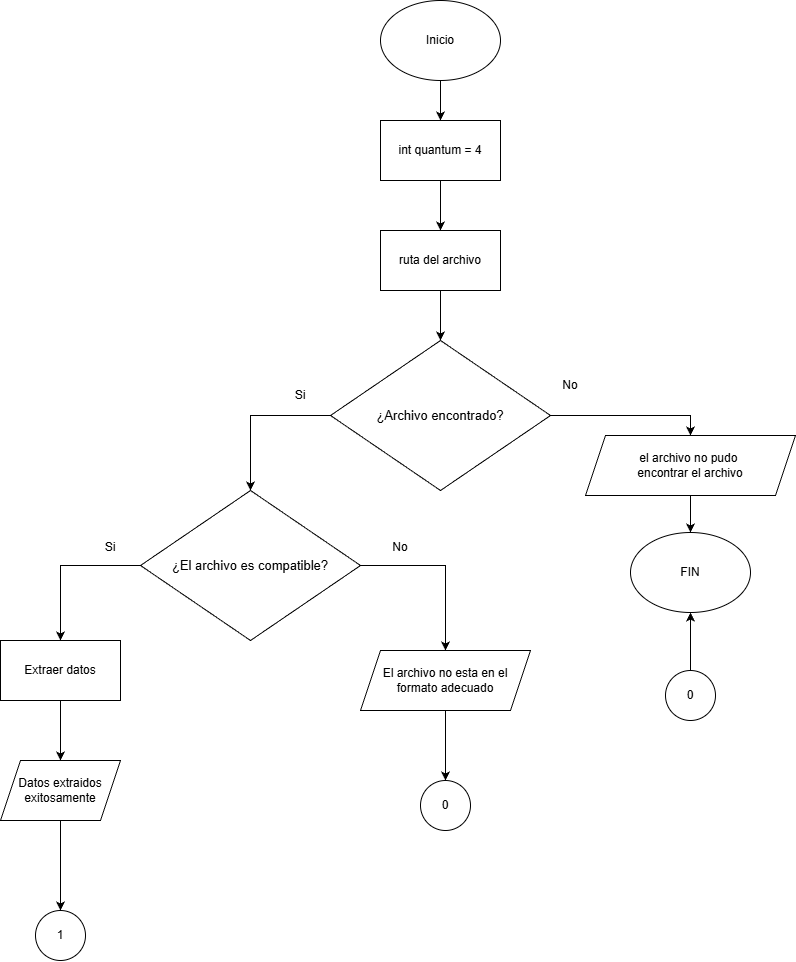

The diagram above was exported from draw.io. Its source (the exported page's mxGraphModel, read from the mxfile embedded in the PNG):
<mxGraphModel dx="1733" dy="458" grid="1" gridSize="10" guides="1" tooltips="1" connect="1" arrows="1" fold="1" page="1" pageScale="1" pageWidth="827" pageHeight="1169" math="0" shadow="0">
  <root>
    <mxCell id="0" />
    <mxCell id="1" parent="0" />
    <mxCell id="HRcgWvnOZtIn1EeHytaR-2" edge="1" parent="1" source="HRcgWvnOZtIn1EeHytaR-1" style="edgeStyle=orthogonalEdgeStyle;rounded=0;orthogonalLoop=1;jettySize=auto;html=1;exitX=0.5;exitY=1;exitDx=0;exitDy=0;" target="HRcgWvnOZtIn1EeHytaR-3">
      <mxGeometry relative="1" as="geometry">
        <mxPoint x="-440" y="150" as="targetPoint" />
      </mxGeometry>
    </mxCell>
    <mxCell id="HRcgWvnOZtIn1EeHytaR-1" parent="1" style="ellipse;whiteSpace=wrap;html=1;" value="Inicio" vertex="1">
      <mxGeometry height="80" width="120" x="-430" y="30" as="geometry" />
    </mxCell>
    <mxCell id="HRcgWvnOZtIn1EeHytaR-4" edge="1" parent="1" source="HRcgWvnOZtIn1EeHytaR-3" style="edgeStyle=orthogonalEdgeStyle;rounded=0;orthogonalLoop=1;jettySize=auto;html=1;exitX=0.5;exitY=1;exitDx=0;exitDy=0;" target="HRcgWvnOZtIn1EeHytaR-5">
      <mxGeometry relative="1" as="geometry">
        <mxPoint x="-440" y="270" as="targetPoint" />
      </mxGeometry>
    </mxCell>
    <mxCell id="HRcgWvnOZtIn1EeHytaR-3" parent="1" style="rounded=0;whiteSpace=wrap;html=1;" value="int quantum = 4" vertex="1">
      <mxGeometry height="60" width="120" x="-430" y="150" as="geometry" />
    </mxCell>
    <mxCell id="glr7HoIx8QrOpEIORITj-6" edge="1" parent="1" source="HRcgWvnOZtIn1EeHytaR-5" style="edgeStyle=orthogonalEdgeStyle;rounded=0;orthogonalLoop=1;jettySize=auto;html=1;exitX=0.5;exitY=1;exitDx=0;exitDy=0;entryX=0.5;entryY=0;entryDx=0;entryDy=0;" target="UVxQvA_oAeouRUnc48NK-1">
      <mxGeometry relative="1" as="geometry" />
    </mxCell>
    <mxCell id="HRcgWvnOZtIn1EeHytaR-5" parent="1" style="rounded=0;whiteSpace=wrap;html=1;" value="ruta del archivo" vertex="1">
      <mxGeometry height="60" width="120" x="-430" y="260" as="geometry" />
    </mxCell>
    <mxCell id="glr7HoIx8QrOpEIORITj-2" edge="1" parent="1" source="UVxQvA_oAeouRUnc48NK-1" style="edgeStyle=orthogonalEdgeStyle;rounded=0;orthogonalLoop=1;jettySize=auto;html=1;entryX=0.5;entryY=0;entryDx=0;entryDy=0;" target="glr7HoIx8QrOpEIORITj-3">
      <mxGeometry relative="1" as="geometry">
        <mxPoint x="-220" y="445" as="targetPoint" />
      </mxGeometry>
    </mxCell>
    <mxCell id="az5aep1DBBRqZ-A-uH3a-1" edge="1" parent="1" source="UVxQvA_oAeouRUnc48NK-1" style="edgeStyle=orthogonalEdgeStyle;rounded=0;orthogonalLoop=1;jettySize=auto;html=1;exitX=0;exitY=0.5;exitDx=0;exitDy=0;entryX=0.5;entryY=0;entryDx=0;entryDy=0;" target="az5aep1DBBRqZ-A-uH3a-3">
      <mxGeometry relative="1" as="geometry">
        <mxPoint x="-490" y="590" as="targetPoint" />
      </mxGeometry>
    </mxCell>
    <mxCell id="UVxQvA_oAeouRUnc48NK-1" parent="1" style="rhombus;whiteSpace=wrap;html=1;" value="&lt;p style=&quot;font-variant-numeric: normal; font-variant-east-asian: normal; font-variant-alternates: normal; font-size-adjust: none; font-kerning: auto; font-optical-sizing: auto; font-feature-settings: normal; font-variation-settings: normal; font-variant-position: normal; font-variant-emoji: normal; font-stretch: normal; font-size: 13px; line-height: 22px; overflow: auto; text-wrap-mode: wrap; word-break: break-all; padding: 16px; text-align: start; margin: 0px !important;&quot;&gt;&lt;span style=&quot;background-color: transparent; color: light-dark(rgb(0, 0, 0), rgb(255, 255, 255));&quot;&gt;¿Archivo encontrado&lt;/span&gt;?&lt;/p&gt;" vertex="1">
      <mxGeometry height="150" width="220" x="-480" y="370" as="geometry" />
    </mxCell>
    <mxCell id="glr7HoIx8QrOpEIORITj-4" edge="1" parent="1" source="glr7HoIx8QrOpEIORITj-3" style="edgeStyle=orthogonalEdgeStyle;rounded=0;orthogonalLoop=1;jettySize=auto;html=1;" target="glr7HoIx8QrOpEIORITj-5">
      <mxGeometry relative="1" as="geometry">
        <mxPoint x="-120" y="540" as="targetPoint" />
      </mxGeometry>
    </mxCell>
    <mxCell id="glr7HoIx8QrOpEIORITj-3" parent="1" style="shape=parallelogram;perimeter=parallelogramPerimeter;whiteSpace=wrap;html=1;fixedSize=1;" value="el archivo no pudo&amp;nbsp;&lt;div&gt;encontrar el archivo&lt;/div&gt;" vertex="1">
      <mxGeometry height="60" width="210" x="-225" y="465" as="geometry" />
    </mxCell>
    <mxCell id="glr7HoIx8QrOpEIORITj-5" parent="1" style="ellipse;whiteSpace=wrap;html=1;" value="FIN" vertex="1">
      <mxGeometry height="80" width="120" x="-180" y="562" as="geometry" />
    </mxCell>
    <mxCell id="glr7HoIx8QrOpEIORITj-12" edge="1" parent="1" source="glr7HoIx8QrOpEIORITj-11" style="edgeStyle=orthogonalEdgeStyle;rounded=0;orthogonalLoop=1;jettySize=auto;html=1;" target="glr7HoIx8QrOpEIORITj-13">
      <mxGeometry relative="1" as="geometry">
        <mxPoint x="-630" y="670" as="targetPoint" />
      </mxGeometry>
    </mxCell>
    <mxCell id="glr7HoIx8QrOpEIORITj-11" parent="1" style="rounded=0;whiteSpace=wrap;html=1;" value="Extraer datos" vertex="1">
      <mxGeometry height="60" width="120" x="-810" y="670" as="geometry" />
    </mxCell>
    <mxCell id="glr7HoIx8QrOpEIORITj-14" edge="1" parent="1" source="glr7HoIx8QrOpEIORITj-13" style="edgeStyle=orthogonalEdgeStyle;rounded=0;orthogonalLoop=1;jettySize=auto;html=1;" target="glr7HoIx8QrOpEIORITj-15">
      <mxGeometry relative="1" as="geometry">
        <mxPoint x="-680" y="770" as="targetPoint" />
      </mxGeometry>
    </mxCell>
    <mxCell id="glr7HoIx8QrOpEIORITj-13" parent="1" style="shape=parallelogram;perimeter=parallelogramPerimeter;whiteSpace=wrap;html=1;fixedSize=1;" value="Datos extraidos exitosamente" vertex="1">
      <mxGeometry height="60" width="120" x="-810" y="790" as="geometry" />
    </mxCell>
    <mxCell id="glr7HoIx8QrOpEIORITj-15" parent="1" style="ellipse;whiteSpace=wrap;html=1;" value="1" vertex="1">
      <mxGeometry height="50" width="50" x="-775" y="940" as="geometry" />
    </mxCell>
    <mxCell id="az5aep1DBBRqZ-A-uH3a-4" edge="1" parent="1" source="az5aep1DBBRqZ-A-uH3a-3" style="edgeStyle=orthogonalEdgeStyle;rounded=0;orthogonalLoop=1;jettySize=auto;html=1;exitX=0;exitY=0.5;exitDx=0;exitDy=0;entryX=0.5;entryY=0;entryDx=0;entryDy=0;" target="glr7HoIx8QrOpEIORITj-11">
      <mxGeometry relative="1" as="geometry" />
    </mxCell>
    <mxCell id="az5aep1DBBRqZ-A-uH3a-7" edge="1" parent="1" source="az5aep1DBBRqZ-A-uH3a-3" style="edgeStyle=orthogonalEdgeStyle;rounded=0;orthogonalLoop=1;jettySize=auto;html=1;exitX=1;exitY=0.5;exitDx=0;exitDy=0;" target="az5aep1DBBRqZ-A-uH3a-8">
      <mxGeometry relative="1" as="geometry">
        <mxPoint x="-370" y="710" as="targetPoint" />
      </mxGeometry>
    </mxCell>
    <mxCell id="az5aep1DBBRqZ-A-uH3a-3" parent="1" style="rhombus;whiteSpace=wrap;html=1;" value="&lt;p style=&quot;font-variant-numeric: normal; font-variant-east-asian: normal; font-variant-alternates: normal; font-size-adjust: none; font-kerning: auto; font-optical-sizing: auto; font-feature-settings: normal; font-variation-settings: normal; font-variant-position: normal; font-variant-emoji: normal; font-stretch: normal; font-size: 13px; line-height: 22px; overflow: auto; text-wrap-mode: wrap; word-break: break-all; padding: 16px; text-align: start; margin: 0px !important;&quot;&gt;&lt;span style=&quot;background-color: transparent; color: light-dark(rgb(0, 0, 0), rgb(255, 255, 255));&quot;&gt;¿El archivo es compatible&lt;/span&gt;?&lt;/p&gt;" vertex="1">
      <mxGeometry height="150" width="220" x="-670" y="520" as="geometry" />
    </mxCell>
    <mxCell id="az5aep1DBBRqZ-A-uH3a-6" edge="1" parent="1" source="az5aep1DBBRqZ-A-uH3a-5" style="edgeStyle=orthogonalEdgeStyle;rounded=0;orthogonalLoop=1;jettySize=auto;html=1;entryX=0.5;entryY=1;entryDx=0;entryDy=0;" target="glr7HoIx8QrOpEIORITj-5">
      <mxGeometry relative="1" as="geometry" />
    </mxCell>
    <mxCell id="az5aep1DBBRqZ-A-uH3a-5" parent="1" style="ellipse;whiteSpace=wrap;html=1;" value="0" vertex="1">
      <mxGeometry height="50" width="50" x="-145" y="700" as="geometry" />
    </mxCell>
    <mxCell id="az5aep1DBBRqZ-A-uH3a-9" edge="1" parent="1" source="az5aep1DBBRqZ-A-uH3a-8" style="edgeStyle=orthogonalEdgeStyle;rounded=0;orthogonalLoop=1;jettySize=auto;html=1;entryX=0.5;entryY=0;entryDx=0;entryDy=0;" target="az5aep1DBBRqZ-A-uH3a-10">
      <mxGeometry relative="1" as="geometry">
        <mxPoint x="-365" y="800" as="targetPoint" />
      </mxGeometry>
    </mxCell>
    <mxCell id="az5aep1DBBRqZ-A-uH3a-8" parent="1" style="shape=parallelogram;perimeter=parallelogramPerimeter;whiteSpace=wrap;html=1;fixedSize=1;" value="El archivo no esta en el formato adecuado" vertex="1">
      <mxGeometry height="60" width="170" x="-450" y="680" as="geometry" />
    </mxCell>
    <mxCell id="az5aep1DBBRqZ-A-uH3a-10" parent="1" style="ellipse;whiteSpace=wrap;html=1;" value="0" vertex="1">
      <mxGeometry height="50" width="50" x="-390" y="810" as="geometry" />
    </mxCell>
    <mxCell id="tKZjk9ja4UdJ_11VIyDk-1" parent="1" style="text;html=1;whiteSpace=wrap;strokeColor=none;fillColor=none;align=center;verticalAlign=middle;rounded=0;" value="No" vertex="1">
      <mxGeometry height="30" width="60" x="-270" y="400" as="geometry" />
    </mxCell>
    <mxCell id="tKZjk9ja4UdJ_11VIyDk-2" parent="1" style="text;html=1;whiteSpace=wrap;strokeColor=none;fillColor=none;align=center;verticalAlign=middle;rounded=0;" value="No" vertex="1">
      <mxGeometry height="30" width="60" x="-440" y="562" as="geometry" />
    </mxCell>
    <mxCell id="tKZjk9ja4UdJ_11VIyDk-3" parent="1" style="text;html=1;whiteSpace=wrap;strokeColor=none;fillColor=none;align=center;verticalAlign=middle;rounded=0;" value="Si" vertex="1">
      <mxGeometry height="30" width="60" x="-540" y="410" as="geometry" />
    </mxCell>
    <mxCell id="tKZjk9ja4UdJ_11VIyDk-4" parent="1" style="text;html=1;whiteSpace=wrap;strokeColor=none;fillColor=none;align=center;verticalAlign=middle;rounded=0;" value="Si" vertex="1">
      <mxGeometry height="30" width="60" x="-730" y="562" as="geometry" />
    </mxCell>
  </root>
</mxGraphModel>